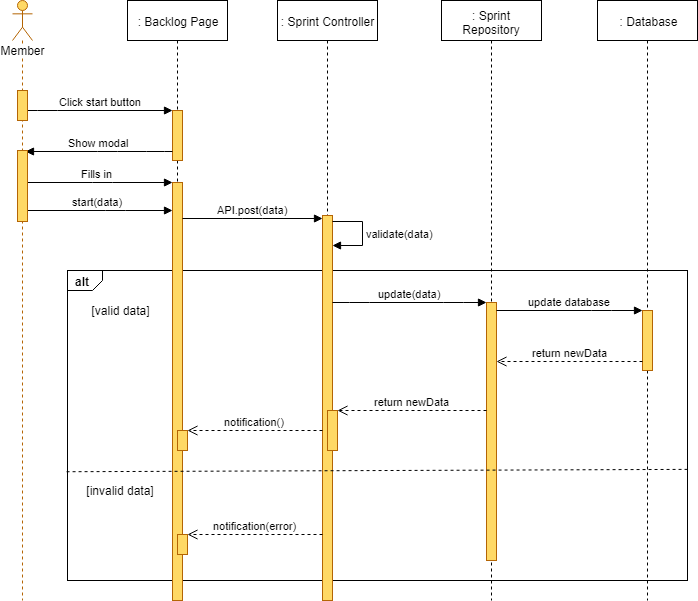

The diagram above was exported from draw.io. Its source (the exported page's mxGraphModel, read from the mxfile embedded in the PNG):
<mxGraphModel dx="1220" dy="634" grid="1" gridSize="10" guides="1" tooltips="1" connect="1" arrows="1" fold="1" page="1" pageScale="1" pageWidth="827" pageHeight="1169" math="0" shadow="0">
  <root>
    <mxCell id="GiLWWqauJeBKAzyOUF6f-0" />
    <mxCell id="GiLWWqauJeBKAzyOUF6f-1" parent="GiLWWqauJeBKAzyOUF6f-0" />
    <mxCell id="GiLWWqauJeBKAzyOUF6f-2" value="alt" style="strokeColor=inherit;fillColor=inherit;gradientColor=inherit;html=1;shape=mxgraph.sysml.package;labelX=35;fontStyle=1;align=left;verticalAlign=top;spacingLeft=5;spacingTop=-3;" parent="GiLWWqauJeBKAzyOUF6f-1" vertex="1">
      <mxGeometry x="140" y="310" width="620" height="310" as="geometry" />
    </mxCell>
    <mxCell id="GiLWWqauJeBKAzyOUF6f-3" value=": Backlog Page" style="shape=umlLifeline;perimeter=lifelinePerimeter;whiteSpace=wrap;html=1;container=1;collapsible=0;recursiveResize=0;outlineConnect=0;" parent="GiLWWqauJeBKAzyOUF6f-1" vertex="1">
      <mxGeometry x="200" y="40" width="100" height="600" as="geometry" />
    </mxCell>
    <mxCell id="GiLWWqauJeBKAzyOUF6f-4" value="" style="html=1;points=[];perimeter=orthogonalPerimeter;fillColor=#FFD966;strokeColor=#b46504;" parent="GiLWWqauJeBKAzyOUF6f-3" vertex="1">
      <mxGeometry x="45" y="110" width="10" height="50" as="geometry" />
    </mxCell>
    <mxCell id="GiLWWqauJeBKAzyOUF6f-7" value="" style="html=1;points=[];perimeter=orthogonalPerimeter;fillColor=#FFD966;strokeColor=#b46504;" parent="GiLWWqauJeBKAzyOUF6f-3" vertex="1">
      <mxGeometry x="45" y="182" width="10" height="418" as="geometry" />
    </mxCell>
    <mxCell id="GiLWWqauJeBKAzyOUF6f-5" value="" style="html=1;points=[];perimeter=orthogonalPerimeter;fillColor=#FFD966;strokeColor=#B46504;" parent="GiLWWqauJeBKAzyOUF6f-3" vertex="1">
      <mxGeometry x="50" y="430" width="10" height="20" as="geometry" />
    </mxCell>
    <mxCell id="GiLWWqauJeBKAzyOUF6f-6" value="" style="html=1;points=[];perimeter=orthogonalPerimeter;fillColor=#FFD966;strokeColor=#B46504;" parent="GiLWWqauJeBKAzyOUF6f-3" vertex="1">
      <mxGeometry x="50" y="534" width="10" height="20" as="geometry" />
    </mxCell>
    <mxCell id="GiLWWqauJeBKAzyOUF6f-8" value=": Sprint Controller" style="shape=umlLifeline;perimeter=lifelinePerimeter;whiteSpace=wrap;html=1;container=1;collapsible=0;recursiveResize=0;outlineConnect=0;" parent="GiLWWqauJeBKAzyOUF6f-1" vertex="1">
      <mxGeometry x="350" y="40" width="100" height="600" as="geometry" />
    </mxCell>
    <mxCell id="GiLWWqauJeBKAzyOUF6f-9" value="" style="html=1;points=[];perimeter=orthogonalPerimeter;fillColor=#FFD966;strokeColor=#b46504;" parent="GiLWWqauJeBKAzyOUF6f-8" vertex="1">
      <mxGeometry x="45" y="215" width="10" height="385" as="geometry" />
    </mxCell>
    <mxCell id="GiLWWqauJeBKAzyOUF6f-12" value="validate(data)" style="edgeStyle=orthogonalEdgeStyle;html=1;align=left;spacingLeft=2;endArrow=block;rounded=0;" parent="GiLWWqauJeBKAzyOUF6f-8" source="GiLWWqauJeBKAzyOUF6f-9" target="GiLWWqauJeBKAzyOUF6f-9" edge="1">
      <mxGeometry relative="1" as="geometry">
        <mxPoint x="60" y="189.90476190476193" as="sourcePoint" />
        <Array as="points">
          <mxPoint x="85" y="221" />
          <mxPoint x="85" y="245" />
        </Array>
        <mxPoint x="60" y="219.90476190476193" as="targetPoint" />
      </mxGeometry>
    </mxCell>
    <mxCell id="GiLWWqauJeBKAzyOUF6f-10" value="" style="html=1;points=[];perimeter=orthogonalPerimeter;fillColor=#FFD966;strokeColor=#b46504;" parent="GiLWWqauJeBKAzyOUF6f-8" vertex="1">
      <mxGeometry x="50" y="410" width="10" height="40" as="geometry" />
    </mxCell>
    <mxCell id="GiLWWqauJeBKAzyOUF6f-13" value=": Sprint Repository" style="shape=umlLifeline;perimeter=lifelinePerimeter;whiteSpace=wrap;html=1;container=1;collapsible=0;recursiveResize=0;outlineConnect=0;" parent="GiLWWqauJeBKAzyOUF6f-1" vertex="1">
      <mxGeometry x="514" y="40" width="100" height="600" as="geometry" />
    </mxCell>
    <mxCell id="GiLWWqauJeBKAzyOUF6f-14" value="" style="html=1;points=[];perimeter=orthogonalPerimeter;fillColor=#FFD966;strokeColor=#b46504;" parent="GiLWWqauJeBKAzyOUF6f-13" vertex="1">
      <mxGeometry x="45" y="302" width="10" height="258" as="geometry" />
    </mxCell>
    <mxCell id="GiLWWqauJeBKAzyOUF6f-15" value=": Database" style="shape=umlLifeline;perimeter=lifelinePerimeter;whiteSpace=wrap;html=1;container=1;collapsible=0;recursiveResize=0;outlineConnect=0;" parent="GiLWWqauJeBKAzyOUF6f-1" vertex="1">
      <mxGeometry x="670" y="40" width="100" height="600" as="geometry" />
    </mxCell>
    <mxCell id="GiLWWqauJeBKAzyOUF6f-16" value="" style="html=1;points=[];perimeter=orthogonalPerimeter;fillColor=#FFD966;strokeColor=#B46504;" parent="GiLWWqauJeBKAzyOUF6f-15" vertex="1">
      <mxGeometry x="45" y="310" width="10" height="60" as="geometry" />
    </mxCell>
    <mxCell id="GiLWWqauJeBKAzyOUF6f-17" value="Click start button" style="html=1;verticalAlign=bottom;endArrow=block;" parent="GiLWWqauJeBKAzyOUF6f-1" source="GiLWWqauJeBKAzyOUF6f-32" target="GiLWWqauJeBKAzyOUF6f-4" edge="1">
      <mxGeometry width="80" relative="1" as="geometry">
        <mxPoint x="120" y="160" as="sourcePoint" />
        <mxPoint x="200" y="160" as="targetPoint" />
        <Array as="points">
          <mxPoint x="120" y="150" />
        </Array>
      </mxGeometry>
    </mxCell>
    <mxCell id="GiLWWqauJeBKAzyOUF6f-18" value="Fills in" style="html=1;verticalAlign=bottom;endArrow=block;" parent="GiLWWqauJeBKAzyOUF6f-1" source="GiLWWqauJeBKAzyOUF6f-31" target="GiLWWqauJeBKAzyOUF6f-7" edge="1">
      <mxGeometry width="80" relative="1" as="geometry">
        <mxPoint x="110" y="260" as="sourcePoint" />
        <mxPoint x="240" y="210" as="targetPoint" />
        <Array as="points">
          <mxPoint x="175" y="222" />
        </Array>
      </mxGeometry>
    </mxCell>
    <mxCell id="GiLWWqauJeBKAzyOUF6f-19" value="API.post(data)" style="html=1;verticalAlign=bottom;endArrow=block;" parent="GiLWWqauJeBKAzyOUF6f-1" source="GiLWWqauJeBKAzyOUF6f-7" target="GiLWWqauJeBKAzyOUF6f-9" edge="1">
      <mxGeometry width="80" relative="1" as="geometry">
        <mxPoint x="257" y="242" as="sourcePoint" />
        <mxPoint x="395" y="200" as="targetPoint" />
        <Array as="points">
          <mxPoint x="325" y="258" />
        </Array>
      </mxGeometry>
    </mxCell>
    <mxCell id="GiLWWqauJeBKAzyOUF6f-20" value="update(data)" style="html=1;verticalAlign=bottom;endArrow=block;" parent="GiLWWqauJeBKAzyOUF6f-1" source="GiLWWqauJeBKAzyOUF6f-9" target="GiLWWqauJeBKAzyOUF6f-14" edge="1">
      <mxGeometry width="80" relative="1" as="geometry">
        <mxPoint x="70" y="500" as="sourcePoint" />
        <mxPoint x="150" y="500" as="targetPoint" />
        <Array as="points">
          <mxPoint x="432" y="342" />
          <mxPoint x="526" y="342" />
        </Array>
      </mxGeometry>
    </mxCell>
    <mxCell id="GiLWWqauJeBKAzyOUF6f-21" value="update database" style="html=1;verticalAlign=bottom;endArrow=block;" parent="GiLWWqauJeBKAzyOUF6f-1" source="GiLWWqauJeBKAzyOUF6f-14" target="GiLWWqauJeBKAzyOUF6f-16" edge="1">
      <mxGeometry width="80" relative="1" as="geometry">
        <mxPoint x="569" y="339" as="sourcePoint" />
        <mxPoint x="723" y="339" as="targetPoint" />
        <Array as="points">
          <mxPoint x="674" y="350" />
        </Array>
      </mxGeometry>
    </mxCell>
    <mxCell id="GiLWWqauJeBKAzyOUF6f-22" value="return newData" style="html=1;verticalAlign=bottom;endArrow=open;dashed=1;endSize=8;" parent="GiLWWqauJeBKAzyOUF6f-1" source="GiLWWqauJeBKAzyOUF6f-16" target="GiLWWqauJeBKAzyOUF6f-14" edge="1">
      <mxGeometry relative="1" as="geometry">
        <mxPoint x="150" y="660" as="sourcePoint" />
        <mxPoint x="70" y="660" as="targetPoint" />
        <Array as="points">
          <mxPoint x="665" y="401" />
        </Array>
      </mxGeometry>
    </mxCell>
    <mxCell id="GiLWWqauJeBKAzyOUF6f-23" value="return newData" style="html=1;verticalAlign=bottom;endArrow=open;dashed=1;endSize=8;" parent="GiLWWqauJeBKAzyOUF6f-1" source="GiLWWqauJeBKAzyOUF6f-14" target="GiLWWqauJeBKAzyOUF6f-10" edge="1">
      <mxGeometry relative="1" as="geometry">
        <mxPoint x="559" y="380" as="sourcePoint" />
        <mxPoint x="413" y="380" as="targetPoint" />
        <Array as="points">
          <mxPoint x="480" y="450" />
        </Array>
      </mxGeometry>
    </mxCell>
    <mxCell id="GiLWWqauJeBKAzyOUF6f-24" value="[valid data]" style="text;html=1;strokeColor=none;fillColor=none;align=center;verticalAlign=middle;whiteSpace=wrap;rounded=0;" parent="GiLWWqauJeBKAzyOUF6f-1" vertex="1">
      <mxGeometry x="157.5" y="340" width="70" height="20" as="geometry" />
    </mxCell>
    <mxCell id="GiLWWqauJeBKAzyOUF6f-25" value="[invalid data]" style="text;html=1;strokeColor=none;fillColor=none;align=center;verticalAlign=middle;whiteSpace=wrap;rounded=0;" parent="GiLWWqauJeBKAzyOUF6f-1" vertex="1">
      <mxGeometry x="150" y="520" width="85" height="20" as="geometry" />
    </mxCell>
    <mxCell id="GiLWWqauJeBKAzyOUF6f-26" value="notification()" style="html=1;verticalAlign=bottom;endArrow=open;dashed=1;endSize=8;" parent="GiLWWqauJeBKAzyOUF6f-1" source="GiLWWqauJeBKAzyOUF6f-9" target="GiLWWqauJeBKAzyOUF6f-5" edge="1">
      <mxGeometry relative="1" as="geometry">
        <mxPoint x="389" y="430" as="sourcePoint" />
        <mxPoint x="235" y="430" as="targetPoint" />
        <Array as="points" />
      </mxGeometry>
    </mxCell>
    <mxCell id="GiLWWqauJeBKAzyOUF6f-27" value="notification(error)" style="html=1;verticalAlign=bottom;endArrow=open;dashed=1;endSize=8;" parent="GiLWWqauJeBKAzyOUF6f-1" source="GiLWWqauJeBKAzyOUF6f-9" target="GiLWWqauJeBKAzyOUF6f-6" edge="1">
      <mxGeometry relative="1" as="geometry">
        <mxPoint x="395" y="574" as="sourcePoint" />
        <mxPoint x="258" y="520.5" as="targetPoint" />
        <Array as="points">
          <mxPoint x="375" y="574" />
          <mxPoint x="315" y="574" />
        </Array>
      </mxGeometry>
    </mxCell>
    <mxCell id="GiLWWqauJeBKAzyOUF6f-28" value="" style="strokeColor=inherit;fillColor=inherit;gradientColor=inherit;endArrow=none;html=1;edgeStyle=none;dashed=1;exitX=0.999;exitY=0.663;exitDx=0;exitDy=0;exitPerimeter=0;entryX=-0.005;entryY=0.672;entryDx=0;entryDy=0;entryPerimeter=0;" parent="GiLWWqauJeBKAzyOUF6f-1" edge="1">
      <mxGeometry relative="1" as="geometry">
        <mxPoint x="137.70588235294122" y="511.2352941176471" as="targetPoint" />
        <mxPoint x="760.0588235294117" y="508.8823529411766" as="sourcePoint" />
      </mxGeometry>
    </mxCell>
    <mxCell id="GiLWWqauJeBKAzyOUF6f-29" value="Show modal" style="html=1;verticalAlign=bottom;endArrow=block;entryX=0.82;entryY=0.018;entryDx=0;entryDy=0;entryPerimeter=0;" parent="GiLWWqauJeBKAzyOUF6f-1" source="GiLWWqauJeBKAzyOUF6f-4" target="GiLWWqauJeBKAzyOUF6f-33" edge="1">
      <mxGeometry width="80" relative="1" as="geometry">
        <mxPoint x="234.5" y="168.5" as="sourcePoint" />
        <mxPoint x="379.5" y="168.5" as="targetPoint" />
        <Array as="points">
          <mxPoint x="229" y="191" />
          <mxPoint x="180" y="191" />
        </Array>
      </mxGeometry>
    </mxCell>
    <mxCell id="GiLWWqauJeBKAzyOUF6f-30" value="start(data)" style="html=1;verticalAlign=bottom;endArrow=block;" parent="GiLWWqauJeBKAzyOUF6f-1" source="GiLWWqauJeBKAzyOUF6f-31" target="GiLWWqauJeBKAzyOUF6f-7" edge="1">
      <mxGeometry width="80" relative="1" as="geometry">
        <mxPoint x="110" y="219" as="sourcePoint" />
        <mxPoint x="255" y="219" as="targetPoint" />
        <Array as="points">
          <mxPoint x="188" y="250" />
        </Array>
      </mxGeometry>
    </mxCell>
    <mxCell id="GiLWWqauJeBKAzyOUF6f-31" value="Member" style="shape=umlLifeline;participant=umlActor;perimeter=lifelinePerimeter;whiteSpace=wrap;html=1;container=1;collapsible=0;recursiveResize=0;verticalAlign=top;spacingTop=36;labelBackgroundColor=#ffffff;outlineConnect=0;strokeColor=#B46504;fillColor=#FFD966;" parent="GiLWWqauJeBKAzyOUF6f-1" vertex="1">
      <mxGeometry x="85" y="40" width="20" height="600" as="geometry" />
    </mxCell>
    <mxCell id="GiLWWqauJeBKAzyOUF6f-32" value="" style="html=1;points=[];perimeter=orthogonalPerimeter;fillColor=#FFD966;strokeColor=#b46504;" parent="GiLWWqauJeBKAzyOUF6f-1" vertex="1">
      <mxGeometry x="90" y="130" width="10" height="30" as="geometry" />
    </mxCell>
    <mxCell id="GiLWWqauJeBKAzyOUF6f-33" value="" style="html=1;points=[];perimeter=orthogonalPerimeter;fillColor=#FFD966;strokeColor=#b46504;" parent="GiLWWqauJeBKAzyOUF6f-1" vertex="1">
      <mxGeometry x="90" y="190" width="10" height="71" as="geometry" />
    </mxCell>
  </root>
</mxGraphModel>